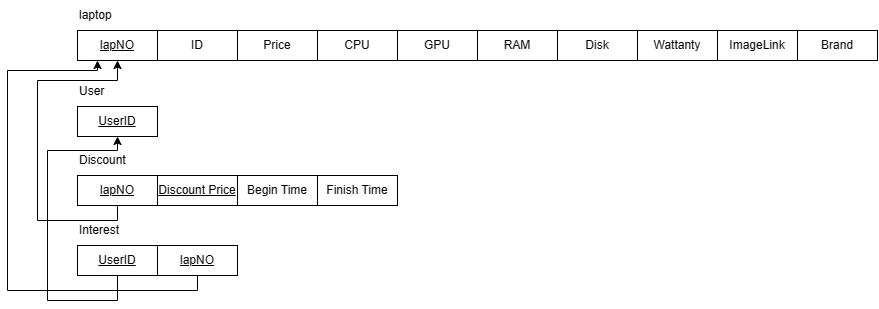

The diagram above was exported from draw.io. Its source (the exported page's mxGraphModel, read from the mxfile embedded in the PNG):
<mxGraphModel dx="654" dy="404" grid="1" gridSize="10" guides="1" tooltips="1" connect="1" arrows="1" fold="1" page="1" pageScale="1" pageWidth="1000" pageHeight="700" math="0" shadow="0">
  <root>
    <mxCell id="0" />
    <mxCell id="1" parent="0" />
    <mxCell id="C386n6tCOZl2n7Z3iY1a-81" value="" style="group" vertex="1" connectable="0" parent="1">
      <mxGeometry x="50" y="150" width="870" height="300" as="geometry" />
    </mxCell>
    <mxCell id="C386n6tCOZl2n7Z3iY1a-4" value="" style="group" vertex="1" connectable="0" parent="C386n6tCOZl2n7Z3iY1a-81">
      <mxGeometry x="70" width="800" height="60" as="geometry" />
    </mxCell>
    <mxCell id="C386n6tCOZl2n7Z3iY1a-1" value="" style="group" vertex="1" connectable="0" parent="C386n6tCOZl2n7Z3iY1a-4">
      <mxGeometry y="30" width="800" height="30" as="geometry" />
    </mxCell>
    <mxCell id="-UVtB28xrsjSYfMPVOEd-17" value="&lt;u&gt;lapNO&lt;/u&gt;" style="rounded=0;whiteSpace=wrap;html=1;" vertex="1" parent="C386n6tCOZl2n7Z3iY1a-1">
      <mxGeometry width="80" height="30" as="geometry" />
    </mxCell>
    <mxCell id="-UVtB28xrsjSYfMPVOEd-28" value="ID" style="rounded=0;whiteSpace=wrap;html=1;" vertex="1" parent="C386n6tCOZl2n7Z3iY1a-1">
      <mxGeometry x="80" width="80" height="30" as="geometry" />
    </mxCell>
    <mxCell id="orGHmMOAqN51yzdfc7vA-1" value="Price" style="rounded=0;whiteSpace=wrap;html=1;" vertex="1" parent="C386n6tCOZl2n7Z3iY1a-1">
      <mxGeometry x="160" width="80" height="30" as="geometry" />
    </mxCell>
    <mxCell id="orGHmMOAqN51yzdfc7vA-2" value="CPU" style="rounded=0;whiteSpace=wrap;html=1;" vertex="1" parent="C386n6tCOZl2n7Z3iY1a-1">
      <mxGeometry x="240" width="80" height="30" as="geometry" />
    </mxCell>
    <mxCell id="orGHmMOAqN51yzdfc7vA-3" value="RAM" style="rounded=0;whiteSpace=wrap;html=1;" vertex="1" parent="C386n6tCOZl2n7Z3iY1a-1">
      <mxGeometry x="400" width="80" height="30" as="geometry" />
    </mxCell>
    <mxCell id="orGHmMOAqN51yzdfc7vA-4" value="GPU" style="rounded=0;whiteSpace=wrap;html=1;" vertex="1" parent="C386n6tCOZl2n7Z3iY1a-1">
      <mxGeometry x="320" width="80" height="30" as="geometry" />
    </mxCell>
    <mxCell id="orGHmMOAqN51yzdfc7vA-5" value="Disk" style="rounded=0;whiteSpace=wrap;html=1;" vertex="1" parent="C386n6tCOZl2n7Z3iY1a-1">
      <mxGeometry x="480" width="80" height="30" as="geometry" />
    </mxCell>
    <mxCell id="orGHmMOAqN51yzdfc7vA-6" value="Brand" style="rounded=0;whiteSpace=wrap;html=1;" vertex="1" parent="C386n6tCOZl2n7Z3iY1a-1">
      <mxGeometry x="720" width="80" height="30" as="geometry" />
    </mxCell>
    <mxCell id="orGHmMOAqN51yzdfc7vA-7" value="ImageLink" style="rounded=0;whiteSpace=wrap;html=1;" vertex="1" parent="C386n6tCOZl2n7Z3iY1a-1">
      <mxGeometry x="640" width="80" height="30" as="geometry" />
    </mxCell>
    <mxCell id="orGHmMOAqN51yzdfc7vA-8" value="Wattanty" style="rounded=0;whiteSpace=wrap;html=1;" vertex="1" parent="C386n6tCOZl2n7Z3iY1a-1">
      <mxGeometry x="560" width="80" height="30" as="geometry" />
    </mxCell>
    <mxCell id="C386n6tCOZl2n7Z3iY1a-3" value="laptop" style="text;html=1;align=left;verticalAlign=middle;resizable=0;points=[];autosize=1;strokeColor=none;fillColor=none;" vertex="1" parent="C386n6tCOZl2n7Z3iY1a-4">
      <mxGeometry width="60" height="30" as="geometry" />
    </mxCell>
    <mxCell id="C386n6tCOZl2n7Z3iY1a-72" value="" style="group" vertex="1" connectable="0" parent="C386n6tCOZl2n7Z3iY1a-81">
      <mxGeometry x="70" y="215" width="160" height="60" as="geometry" />
    </mxCell>
    <mxCell id="C386n6tCOZl2n7Z3iY1a-69" value="Interest" style="text;html=1;align=left;verticalAlign=middle;resizable=0;points=[];autosize=1;strokeColor=none;fillColor=none;container=0;" vertex="1" parent="C386n6tCOZl2n7Z3iY1a-72">
      <mxGeometry width="60" height="30" as="geometry" />
    </mxCell>
    <mxCell id="C386n6tCOZl2n7Z3iY1a-59" value="&lt;u&gt;UserID&lt;/u&gt;" style="rounded=0;whiteSpace=wrap;html=1;container=0;" vertex="1" parent="C386n6tCOZl2n7Z3iY1a-72">
      <mxGeometry y="30" width="80" height="30" as="geometry" />
    </mxCell>
    <mxCell id="C386n6tCOZl2n7Z3iY1a-60" value="lapNO" style="rounded=0;whiteSpace=wrap;html=1;container=0;fontStyle=4" vertex="1" parent="C386n6tCOZl2n7Z3iY1a-72">
      <mxGeometry x="80" y="30" width="80" height="30" as="geometry" />
    </mxCell>
    <mxCell id="C386n6tCOZl2n7Z3iY1a-75" value="" style="group" vertex="1" connectable="0" parent="C386n6tCOZl2n7Z3iY1a-81">
      <mxGeometry x="70" y="76" width="80" height="60" as="geometry" />
    </mxCell>
    <mxCell id="C386n6tCOZl2n7Z3iY1a-56" value="User" style="text;html=1;align=left;verticalAlign=middle;resizable=0;points=[];autosize=1;strokeColor=none;fillColor=none;container=0;" vertex="1" parent="C386n6tCOZl2n7Z3iY1a-75">
      <mxGeometry width="50" height="30" as="geometry" />
    </mxCell>
    <mxCell id="C386n6tCOZl2n7Z3iY1a-46" value="&lt;u&gt;UserID&lt;/u&gt;" style="rounded=0;whiteSpace=wrap;html=1;container=0;" vertex="1" parent="C386n6tCOZl2n7Z3iY1a-75">
      <mxGeometry y="30" width="80" height="30" as="geometry" />
    </mxCell>
    <mxCell id="C386n6tCOZl2n7Z3iY1a-17" value="Discount" style="text;html=1;align=left;verticalAlign=middle;resizable=0;points=[];autosize=1;strokeColor=none;fillColor=none;container=0;" vertex="1" parent="C386n6tCOZl2n7Z3iY1a-81">
      <mxGeometry x="70" y="145" width="70" height="30" as="geometry" />
    </mxCell>
    <mxCell id="C386n6tCOZl2n7Z3iY1a-76" value="" style="group;fontStyle=4" vertex="1" connectable="0" parent="C386n6tCOZl2n7Z3iY1a-81">
      <mxGeometry x="70" y="175" width="320" height="30" as="geometry" />
    </mxCell>
    <mxCell id="C386n6tCOZl2n7Z3iY1a-7" value="&lt;u&gt;lapNO&lt;/u&gt;" style="rounded=0;whiteSpace=wrap;html=1;container=0;" vertex="1" parent="C386n6tCOZl2n7Z3iY1a-76">
      <mxGeometry width="80" height="30" as="geometry" />
    </mxCell>
    <mxCell id="C386n6tCOZl2n7Z3iY1a-8" value="&lt;u&gt;Discount Price&lt;/u&gt;" style="rounded=0;whiteSpace=wrap;html=1;container=0;" vertex="1" parent="C386n6tCOZl2n7Z3iY1a-76">
      <mxGeometry x="80" width="80" height="30" as="geometry" />
    </mxCell>
    <mxCell id="C386n6tCOZl2n7Z3iY1a-9" value="Begin Time" style="rounded=0;whiteSpace=wrap;html=1;container=0;" vertex="1" parent="C386n6tCOZl2n7Z3iY1a-76">
      <mxGeometry x="160" width="80" height="30" as="geometry" />
    </mxCell>
    <mxCell id="C386n6tCOZl2n7Z3iY1a-10" value="Finish Time" style="rounded=0;whiteSpace=wrap;html=1;container=0;" vertex="1" parent="C386n6tCOZl2n7Z3iY1a-76">
      <mxGeometry x="240" width="80" height="30" as="geometry" />
    </mxCell>
    <mxCell id="C386n6tCOZl2n7Z3iY1a-78" style="edgeStyle=orthogonalEdgeStyle;rounded=0;orthogonalLoop=1;jettySize=auto;html=1;exitX=0.5;exitY=1;exitDx=0;exitDy=0;entryX=0.5;entryY=1;entryDx=0;entryDy=0;" edge="1" parent="C386n6tCOZl2n7Z3iY1a-81" source="C386n6tCOZl2n7Z3iY1a-59" target="C386n6tCOZl2n7Z3iY1a-46">
      <mxGeometry relative="1" as="geometry">
        <Array as="points">
          <mxPoint x="110" y="300" />
          <mxPoint x="40" y="300" />
          <mxPoint x="40" y="150" />
          <mxPoint x="110" y="150" />
        </Array>
      </mxGeometry>
    </mxCell>
    <mxCell id="C386n6tCOZl2n7Z3iY1a-79" style="edgeStyle=orthogonalEdgeStyle;rounded=0;orthogonalLoop=1;jettySize=auto;html=1;exitX=0.5;exitY=1;exitDx=0;exitDy=0;entryX=0.25;entryY=1;entryDx=0;entryDy=0;" edge="1" parent="C386n6tCOZl2n7Z3iY1a-81" source="C386n6tCOZl2n7Z3iY1a-60" target="-UVtB28xrsjSYfMPVOEd-17">
      <mxGeometry relative="1" as="geometry">
        <Array as="points">
          <mxPoint x="190" y="290" />
          <mxPoint y="290" />
          <mxPoint y="70" />
          <mxPoint x="90" y="70" />
        </Array>
      </mxGeometry>
    </mxCell>
    <mxCell id="C386n6tCOZl2n7Z3iY1a-80" style="edgeStyle=orthogonalEdgeStyle;rounded=0;orthogonalLoop=1;jettySize=auto;html=1;exitX=0.5;exitY=1;exitDx=0;exitDy=0;" edge="1" parent="C386n6tCOZl2n7Z3iY1a-81" source="C386n6tCOZl2n7Z3iY1a-7" target="-UVtB28xrsjSYfMPVOEd-17">
      <mxGeometry relative="1" as="geometry">
        <Array as="points">
          <mxPoint x="110" y="220" />
          <mxPoint x="30" y="220" />
          <mxPoint x="30" y="80" />
          <mxPoint x="110" y="80" />
        </Array>
      </mxGeometry>
    </mxCell>
  </root>
</mxGraphModel>